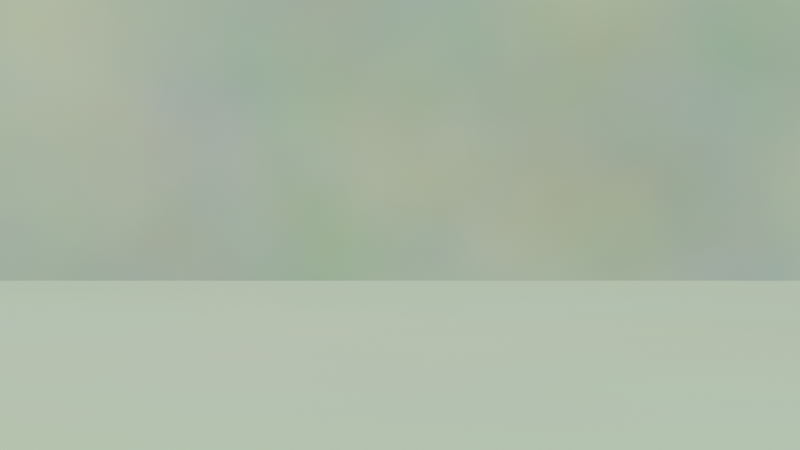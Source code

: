 # Source: blend.blend  (saved by Blender 4.1.24; exported with 4.5.12 LTS)
import bpy
from mathutils import Matrix  # noqa: F401  (used for matrix-valued properties, if any)

bpy.ops.wm.read_factory_settings(use_empty=True)
scene = bpy.context.scene
scene.name = 'Scene'

# ---- collections
col_collection = bpy.data.collections.new('Collection'); scene.collection.children.link(col_collection)

# ---- materials (node trees are filled in below, after node groups)
mat_001 = bpy.data.materials.new('材质.001')
mat_001.use_transparent_shadow = False

# ---- material node trees
mat_001.use_nodes = True; mat_001.node_tree.nodes.clear()
_N = mat_001.node_tree.nodes; _L = mat_001.node_tree.links
n0 = _N.new('ShaderNodeBsdfPrincipled'); n0.name = '原理化BSDF'; n0.location = (10, 300)
n0.inputs[2].default_value = 0.7
n0.inputs[3].default_value = 1.6
n0.inputs[13].default_value = 1.0
n0.inputs[24].default_value = 1.0
n1 = _N.new('ShaderNodeOutputMaterial'); n1.name = '材质输出'; n1.location = (300, 300)
n2 = _N.new('ShaderNodeMix'); n2.name = '混合'; n2.location = (-199, 233)
n2.data_type = 'RGBA'
n2.inputs[0].default_value = 0.4
n2.inputs[6].default_value = (0.3468, 1.0, 0.2, 1.0)
n3 = _N.new('ShaderNodeTexNoise'); n3.name = '噪波纹理'; n3.location = (-424, 218)
n3.inputs[2].default_value = 8.0
_L.new(n0.outputs[0], n1.inputs[0])
_L.new(n2.outputs[2], n0.inputs[0])
_L.new(n3.outputs[1], n2.inputs[7])
n1.is_active_output = True

# ---- world
world_world = bpy.data.worlds.new('World'); scene.world = world_world
world_world.use_nodes = True; world_world.node_tree.nodes.clear()
_N = world_world.node_tree.nodes; _L = world_world.node_tree.links
n0 = _N.new('ShaderNodeOutputWorld'); n0.name = 'World Output'; n0.location = (315, 334)
n1 = _N.new('ShaderNodeBackground'); n1.name = 'Background'; n1.location = (111, 334)
n2 = _N.new('ShaderNodeMix'); n2.name = '混合'; n2.location = (-99, 376)
n2.data_type = 'RGBA'
n2.inputs[0].default_value = 0.3
n3 = _N.new('ShaderNodeTexNoise'); n3.name = '噪波纹理'; n3.location = (-352, 250)
n3.inputs[2].default_value = 6.0
n4 = _N.new('ShaderNodeValToRGB'); n4.name = '颜色渐变'; n4.location = (-415, 466)
while len(n4.color_ramp.elements) > 1: n4.color_ramp.elements.remove(n4.color_ramp.elements[-1])
n4.color_ramp.elements[0].position = 0.0; n4.color_ramp.elements[0].color = (0.1776, 0.3, 0.15, 1.0)
_e = n4.color_ramp.elements.new(1.0); _e.color = (0.592, 1.0, 0.5, 1.0)
n5 = _N.new('ShaderNodeTexNoise'); n5.name = '噪波纹理.001'; n5.location = (-629, 344)
n5.inputs[2].default_value = 3.0
_L.new(n1.outputs[0], n0.inputs[0])
_L.new(n2.outputs[2], n1.inputs[0])
_L.new(n4.outputs[0], n2.inputs[6])
_L.new(n3.outputs[1], n2.inputs[7])
_L.new(n5.outputs[0], n4.inputs[0])
n0.is_active_output = True
world_world.color = (0.05088, 0.05088, 0.05088)
world_world.use_sun_shadow = False
world_world.sun_shadow_jitter_overblur = 0.0

# ---- cameras
cam_camera = bpy.data.cameras.new('Camera')
cam_camera.clip_end = 200.0
cam_camera.ortho_scale = 7.314

# ---- meshes
me_001 = bpy.data.meshes.new('平面.001')
me_001.from_pydata([(-200.0, -200.0, 0.0), (200.0, -200.0, 0.0), (-200.0, 200.0, 0.0), (200.0, 200.0, 0.0)], [], [(0, 1, 3, 2)])
_uv = me_001.uv_layers.new(name='UV 贴图')
_uv.uv.foreach_set('vector', [0.0, 0.0, 1.0, 0.0, 1.0, 1.0, 0.0, 1.0])
me_001.materials.append(mat_001)
me_001.update()

# ---- objects
ob_camera = bpy.data.objects.new('Camera', cam_camera)
ob_001 = bpy.data.objects.new('平面.001', me_001)

# ---- transforms, parenting, visibility, modifiers, constraints
ob_camera.location = (-10.39, -230.0, 10.0)
ob_camera.rotation_euler = (1.571, 0.0, 0.0)
ob_camera.lock_rotations_4d = False
ob_camera.empty_display_type = 'ARROWS'
ob_camera.color = (0.0, 0.0, 0.0, 0.0)
ob_camera.display_type = 'WIRE'
ob_camera.lineart.crease_threshold = 0.0
ob_001.location = (0.0, 0.0, 0.0)

# ---- collection membership
col_collection.objects.link(ob_camera)
col_collection.objects.link(ob_001)

# ---- scene / render settings (as saved in the file)
scene.camera = ob_camera
scene.frame_start = 1; scene.frame_end = 300; scene.frame_set(1)
scene.render.engine = 'BLENDER_EEVEE_NEXT'
scene.render.image_settings.file_format = 'FFMPEG'
scene.render.image_settings.color_mode = 'RGB'
scene.render.resolution_x = 3840
scene.render.resolution_y = 2160
scene.render.fps = 60
scene.cycles.sampling_pattern = 'TABULATED_SOBOL'
scene.eevee.ray_tracing_options.trace_max_roughness = 0.0
bpy.context.view_layer.update()

# ---- added for rendering (the .blend has no usable light): sun
light_auto_sun = bpy.data.lights.new('AutoSun', 'SUN')
light_auto_sun.energy = 3.0
light_auto_sun.angle = 0.0523599
ob_auto_sun = bpy.data.objects.new('AutoSun', light_auto_sun)
scene.collection.objects.link(ob_auto_sun)
ob_auto_sun.rotation_euler = (0.872665, 0.174533, 0.523599)
bpy.context.view_layer.update()
